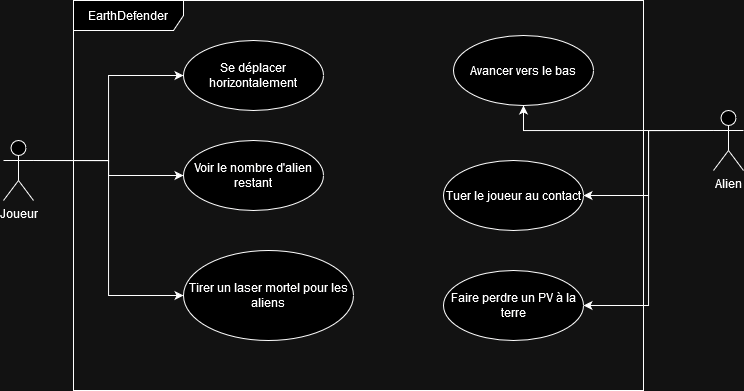

The diagram above was exported from draw.io. Its source (the exported page's mxGraphModel, read from the mxfile embedded in the PNG):
<mxGraphModel dx="836" dy="569" grid="1" gridSize="10" guides="1" tooltips="1" connect="1" arrows="1" fold="1" page="1" pageScale="1" pageWidth="827" pageHeight="1169" math="0" shadow="0">
  <root>
    <mxCell id="0" />
    <mxCell id="1" parent="0" />
    <mxCell id="srEaI2_j5GOIu5igc23N-7" style="edgeStyle=orthogonalEdgeStyle;rounded=0;orthogonalLoop=1;jettySize=auto;html=1;exitX=1;exitY=0.3333333333333333;exitDx=0;exitDy=0;exitPerimeter=0;entryX=0;entryY=0.5;entryDx=0;entryDy=0;" edge="1" parent="1" source="srEaI2_j5GOIu5igc23N-1" target="srEaI2_j5GOIu5igc23N-4">
      <mxGeometry relative="1" as="geometry" />
    </mxCell>
    <mxCell id="srEaI2_j5GOIu5igc23N-8" style="edgeStyle=orthogonalEdgeStyle;rounded=0;orthogonalLoop=1;jettySize=auto;html=1;exitX=1;exitY=0.3333333333333333;exitDx=0;exitDy=0;exitPerimeter=0;" edge="1" parent="1" source="srEaI2_j5GOIu5igc23N-1" target="srEaI2_j5GOIu5igc23N-5">
      <mxGeometry relative="1" as="geometry" />
    </mxCell>
    <mxCell id="srEaI2_j5GOIu5igc23N-9" style="edgeStyle=orthogonalEdgeStyle;rounded=0;orthogonalLoop=1;jettySize=auto;html=1;exitX=1;exitY=0.3333333333333333;exitDx=0;exitDy=0;exitPerimeter=0;entryX=0;entryY=0.5;entryDx=0;entryDy=0;" edge="1" parent="1" source="srEaI2_j5GOIu5igc23N-1" target="srEaI2_j5GOIu5igc23N-6">
      <mxGeometry relative="1" as="geometry" />
    </mxCell>
    <mxCell id="srEaI2_j5GOIu5igc23N-1" value="&lt;div&gt;Joueur&lt;/div&gt;" style="shape=umlActor;verticalLabelPosition=bottom;verticalAlign=top;html=1;outlineConnect=0;" vertex="1" parent="1">
      <mxGeometry x="370" y="230" width="30" height="60" as="geometry" />
    </mxCell>
    <mxCell id="srEaI2_j5GOIu5igc23N-3" value="&lt;div&gt;EarthDefender&lt;/div&gt;" style="shape=umlFrame;whiteSpace=wrap;html=1;pointerEvents=0;width=110;height=30;" vertex="1" parent="1">
      <mxGeometry x="440" y="90" width="570" height="390" as="geometry" />
    </mxCell>
    <mxCell id="srEaI2_j5GOIu5igc23N-4" value="Se déplacer horizontalement" style="ellipse;whiteSpace=wrap;html=1;" vertex="1" parent="1">
      <mxGeometry x="550" y="130" width="140" height="70" as="geometry" />
    </mxCell>
    <mxCell id="srEaI2_j5GOIu5igc23N-5" value="Voir le nombre d'alien restant" style="ellipse;whiteSpace=wrap;html=1;" vertex="1" parent="1">
      <mxGeometry x="550" y="230" width="140" height="70" as="geometry" />
    </mxCell>
    <mxCell id="srEaI2_j5GOIu5igc23N-6" value="Tirer un laser mortel pour les aliens" style="ellipse;whiteSpace=wrap;html=1;" vertex="1" parent="1">
      <mxGeometry x="550" y="340" width="170" height="90" as="geometry" />
    </mxCell>
    <mxCell id="srEaI2_j5GOIu5igc23N-12" style="edgeStyle=orthogonalEdgeStyle;rounded=0;orthogonalLoop=1;jettySize=auto;html=1;exitX=0;exitY=0.3333333333333333;exitDx=0;exitDy=0;exitPerimeter=0;" edge="1" parent="1" source="srEaI2_j5GOIu5igc23N-10" target="srEaI2_j5GOIu5igc23N-11">
      <mxGeometry relative="1" as="geometry" />
    </mxCell>
    <mxCell id="srEaI2_j5GOIu5igc23N-14" style="edgeStyle=orthogonalEdgeStyle;rounded=0;orthogonalLoop=1;jettySize=auto;html=1;exitX=0;exitY=0.3333333333333333;exitDx=0;exitDy=0;exitPerimeter=0;entryX=1;entryY=0.5;entryDx=0;entryDy=0;" edge="1" parent="1" source="srEaI2_j5GOIu5igc23N-10" target="srEaI2_j5GOIu5igc23N-13">
      <mxGeometry relative="1" as="geometry" />
    </mxCell>
    <mxCell id="srEaI2_j5GOIu5igc23N-16" style="edgeStyle=orthogonalEdgeStyle;rounded=0;orthogonalLoop=1;jettySize=auto;html=1;exitX=0;exitY=0.3333333333333333;exitDx=0;exitDy=0;exitPerimeter=0;entryX=1;entryY=0.5;entryDx=0;entryDy=0;" edge="1" parent="1" source="srEaI2_j5GOIu5igc23N-10" target="srEaI2_j5GOIu5igc23N-15">
      <mxGeometry relative="1" as="geometry" />
    </mxCell>
    <mxCell id="srEaI2_j5GOIu5igc23N-10" value="Alien" style="shape=umlActor;verticalLabelPosition=bottom;verticalAlign=top;html=1;" vertex="1" parent="1">
      <mxGeometry x="1080" y="200" width="30" height="60" as="geometry" />
    </mxCell>
    <mxCell id="srEaI2_j5GOIu5igc23N-11" value="Avancer vers le bas" style="ellipse;whiteSpace=wrap;html=1;" vertex="1" parent="1">
      <mxGeometry x="820" y="125" width="140" height="70" as="geometry" />
    </mxCell>
    <mxCell id="srEaI2_j5GOIu5igc23N-13" value="Tuer le joueur au contact" style="ellipse;whiteSpace=wrap;html=1;" vertex="1" parent="1">
      <mxGeometry x="810" y="250" width="140" height="70" as="geometry" />
    </mxCell>
    <mxCell id="srEaI2_j5GOIu5igc23N-15" value="Faire perdre un PV à la terre" style="ellipse;whiteSpace=wrap;html=1;" vertex="1" parent="1">
      <mxGeometry x="810" y="360" width="140" height="70" as="geometry" />
    </mxCell>
  </root>
</mxGraphModel>